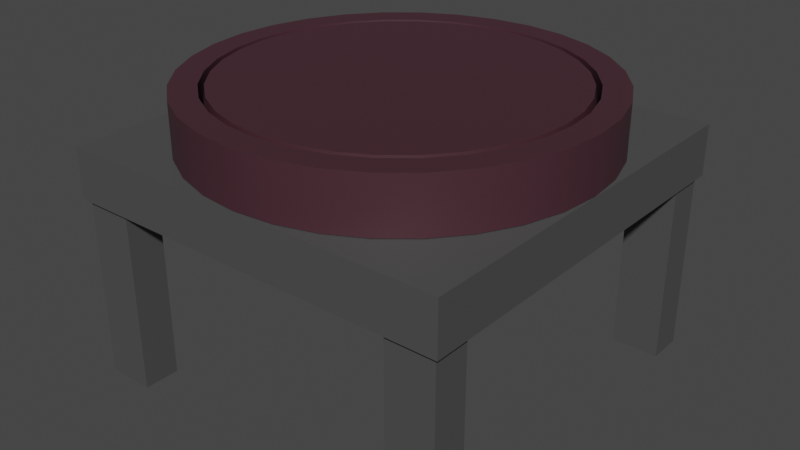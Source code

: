 # Source: MesaTipoB.blend  (saved by Blender 2.93.20; exported with 4.5.12 LTS)
import bpy
from mathutils import Matrix  # noqa: F401  (used for matrix-valued properties, if any)

bpy.ops.wm.read_factory_settings(use_empty=True)
scene = bpy.context.scene
scene.name = 'Scene'

# ---- collections
col_collection = bpy.data.collections.new('Collection'); scene.collection.children.link(col_collection)

# ---- materials (node trees are filled in below, after node groups)
mat_material_004 = bpy.data.materials.new('Material.004')
mat_material_003 = bpy.data.materials.new('Material.003')

# ---- node groups
ng_auto_smooth = bpy.data.node_groups.new('Auto Smooth', 'GeometryNodeTree')
_s = ng_auto_smooth.interface.new_socket(name='Geometry', in_out='OUTPUT', socket_type='NodeSocketGeometry')
_s = ng_auto_smooth.interface.new_socket(name='Geometry', in_out='INPUT', socket_type='NodeSocketGeometry')
_s = ng_auto_smooth.interface.new_socket(name='Angle', in_out='INPUT', socket_type='NodeSocketFloat')
_s.subtype = 'ANGLE'
_s.min_value = 0.0
_s.max_value = 3.142
ng_auto_smooth.is_modifier = True
_N = ng_auto_smooth.nodes; _L = ng_auto_smooth.links
n0 = _N.new('NodeGroupOutput'); n0.name = 'Group Output'; n0.location = (480, -100)
n1 = _N.new('NodeGroupInput'); n1.name = 'Group Input'; n1.location = (-420, -300)
n2 = _N.new('NodeGroupInput'); n2.name = 'Group Input.001'; n2.location = (-60, -100)
n3 = _N.new('GeometryNodeSetShadeSmooth'); n3.name = 'Set Shade Smooth'; n3.location = (120, -100)
n3.domain = 'EDGE'
n4 = _N.new('GeometryNodeSetShadeSmooth'); n4.name = 'Set Shade Smooth.001'; n4.location = (300, -100)
n5 = _N.new('GeometryNodeInputMeshEdgeAngle'); n5.name = 'Edge Angle'; n5.location = (-420, -220)
n6 = _N.new('GeometryNodeInputEdgeSmooth'); n6.name = 'Is Edge Smooth'; n6.location = (-60, -160)
n7 = _N.new('GeometryNodeInputShadeSmooth'); n7.name = 'Is Face Smooth'; n7.location = (-240, -340)
n8 = _N.new('FunctionNodeBooleanMath'); n8.name = 'Boolean Math'; n8.location = (-60, -220)
n9 = _N.new('FunctionNodeCompare'); n9.name = 'Compare'; n9.location = (-240, -180)
n9.operation = 'LESS_EQUAL'
_L.new(n5.outputs[0], n9.inputs[0])
_L.new(n4.outputs[0], n0.inputs[0])
_L.new(n1.outputs[1], n9.inputs[1])
_L.new(n9.outputs[0], n8.inputs[0])
_L.new(n7.outputs[0], n8.inputs[1])
_L.new(n2.outputs[0], n3.inputs[0])
_L.new(n6.outputs[0], n3.inputs[1])
_L.new(n3.outputs[0], n4.inputs[0])
_L.new(n8.outputs[0], n3.inputs[2])
n0.is_active_output = True

# ---- material node trees
mat_material_004.use_nodes = True; mat_material_004.node_tree.nodes.clear()
_N = mat_material_004.node_tree.nodes; _L = mat_material_004.node_tree.links
n0 = _N.new('ShaderNodeBsdfPrincipled'); n0.name = 'Principled BSDF'; n0.location = (10, 300)
n0.distribution = 'GGX'
n0.subsurface_method = 'BURLEY'
n0.inputs[0].default_value = (0.07324, 0.07324, 0.07324, 1.0)
n0.inputs[3].default_value = 1.45
n0.inputs[27].default_value = (0.0, 0.0, 0.0, 1.0)
n0.inputs[28].default_value = 1.0
n1 = _N.new('ShaderNodeOutputMaterial'); n1.name = 'Material Output'; n1.location = (300, 300)
_L.new(n0.outputs[0], n1.inputs[0])
n1.is_active_output = True
mat_material_003.use_nodes = True; mat_material_003.node_tree.nodes.clear()
_N = mat_material_003.node_tree.nodes; _L = mat_material_003.node_tree.links
n0 = _N.new('ShaderNodeBsdfPrincipled'); n0.name = 'Principled BSDF'; n0.location = (10, 300)
n0.distribution = 'GGX'
n0.subsurface_method = 'BURLEY'
n0.inputs[0].default_value = (0.06072, 0.02151, 0.03111, 1.0)
n0.inputs[3].default_value = 1.45
n0.inputs[27].default_value = (0.0, 0.0, 0.0, 1.0)
n0.inputs[28].default_value = 1.0
n1 = _N.new('ShaderNodeOutputMaterial'); n1.name = 'Material Output'; n1.location = (300, 300)
_L.new(n0.outputs[0], n1.inputs[0])
n1.is_active_output = True

# ---- world
world_world = bpy.data.worlds.new('World'); scene.world = world_world
world_world.use_nodes = True; world_world.node_tree.nodes.clear()
_N = world_world.node_tree.nodes; _L = world_world.node_tree.links
n0 = _N.new('ShaderNodeOutputWorld'); n0.name = 'World Output'; n0.location = (300, 300)
n1 = _N.new('ShaderNodeBackground'); n1.name = 'Background'; n1.location = (10, 300)
n1.inputs[0].default_value = (0.05088, 0.05088, 0.05088, 1.0)
_L.new(n1.outputs[0], n0.inputs[0])
n0.is_active_output = True
world_world.color = (0.05088, 0.05088, 0.05088)
world_world.use_sun_shadow = False
world_world.sun_shadow_jitter_overblur = 0.0

# ---- meshes
me_cubo_003 = bpy.data.meshes.new('Cubo.003')
me_cubo_003.from_pydata([(-1.0, -1.0, 1.167), (-1.0, 1.0, 1.167), (1.0, -1.0, 1.167), (1.0, 1.0, 1.167), (0.0, 1.0, 1.17), (-0.1951, 0.9808, 1.17), (-0.3827, 0.9239, 1.17), (-0.5556, 0.8315, 1.17), (-0.7071, 0.7071, 1.17), (-0.8315, 0.5556, 1.17), (-0.9239, 0.3827, 1.17), (-0.9808, 0.1951, 1.17), (-1.0, 0.0, 1.17), (-0.9808, -0.1951, 1.17), (-0.9239, -0.3827, 1.17), (-0.8315, -0.5556, 1.17), (-0.7071, -0.7071, 1.17), (-0.5556, -0.8315, 1.17), (-0.3827, -0.9239, 1.17), (-0.1951, -0.9808, 1.17), (8.742e-08, -1.0, 1.17), (0.1951, -0.9808, 1.17), (0.3827, -0.9239, 1.17), (0.5556, -0.8315, 1.17), (0.7071, -0.7071, 1.17), (0.8315, -0.5556, 1.17), (0.9239, -0.3827, 1.17), (0.9808, -0.1951, 1.17), (1.0, 0.0, 1.17), (0.9808, 0.1951, 1.17), (0.9239, 0.3827, 1.17), (0.8315, 0.5556, 1.17), (0.7071, 0.7071, 1.17), (0.5556, 0.8315, 1.17), (0.3827, 0.9239, 1.17), (0.1951, 0.9808, 1.17), (-0.06512, 0.3274, 1.434), (2.558e-09, 0.3338, 1.434), (-0.1277, 0.3084, 1.434), (-0.1855, 0.2775, 1.434), (-0.236, 0.236, 1.434), (-0.2775, 0.1855, 1.434), (-0.3084, 0.1277, 1.434), (-0.3274, 0.06512, 1.434), (-0.3338, -2.384e-07, 1.434), (-0.3274, -0.06512, 1.434), (-0.3084, -0.1277, 1.434), (-0.2775, -0.1855, 1.434), (-0.236, -0.236, 1.434), (-0.1855, -0.2775, 1.434), (-0.1277, -0.3084, 1.434), (-0.06512, -0.3274, 1.434), (4.752e-08, -0.3338, 1.434), (0.06512, -0.3274, 1.434), (0.1277, -0.3084, 1.434), (0.1855, -0.2775, 1.434), (0.236, -0.236, 1.434), (0.2775, -0.1855, 1.434), (0.3084, -0.1277, 1.434), (0.3274, -0.06512, 1.434), (0.3338, 0.0, 1.434), (0.3274, 0.06512, 1.434), (0.3084, 0.1277, 1.434), (0.2775, 0.1855, 1.434), (0.236, 0.236, 1.434), (0.1855, 0.2775, 1.434), (0.1277, 0.3084, 1.434), (0.06512, 0.3274, 1.434), (-0.1951, 0.9808, 1.434), (0.0, 1.0, 1.434), (-0.3827, 0.9239, 1.434), (-0.5556, 0.8315, 1.434), (-0.7071, 0.7071, 1.434), (-0.8315, 0.5556, 1.434), (-0.9239, 0.3827, 1.434), (-0.9808, 0.1951, 1.434), (-1.0, 0.0, 1.434), (-0.9808, -0.1951, 1.434), (-0.9239, -0.3827, 1.434), (-0.8315, -0.5556, 1.434), (-0.7071, -0.7071, 1.434), (-0.5556, -0.8315, 1.434), (-0.3827, -0.9239, 1.434), (-0.1951, -0.9808, 1.434), (8.742e-08, -1.0, 1.434), (0.1951, -0.9808, 1.434), (0.3827, -0.9239, 1.434), (0.5556, -0.8315, 1.434), (0.7071, -0.7071, 1.434), (0.8315, -0.5556, 1.434), (0.9239, -0.3827, 1.434), (0.9808, -0.1951, 1.434), (1.0, 0.0, 1.434), (0.9808, 0.1951, 1.434), (0.9239, 0.3827, 1.434), (0.8315, 0.5556, 1.434), (0.7071, 0.7071, 1.434), (0.5556, 0.8315, 1.434), (0.3827, 0.9239, 1.434), (0.1951, 0.9808, 1.434), (-0.1698, 0.8535, 1.434), (1.651e-08, 0.8703, 1.434), (-0.333, 0.804, 1.434), (-0.4835, 0.7236, 1.434), (-0.6154, 0.6154, 1.434), (-0.7236, 0.4835, 1.434), (-0.804, 0.333, 1.434), (-0.8535, 0.1698, 1.434), (-0.8703, 0.0, 1.434), (-0.8535, -0.1698, 1.434), (-0.804, -0.333, 1.434), (-0.7236, -0.4835, 1.434), (-0.6154, -0.6154, 1.434), (-0.4835, -0.7236, 1.434), (-0.333, -0.804, 1.434), (-0.1698, -0.8535, 1.434), (7.965e-08, -0.8703, 1.434), (0.1698, -0.8535, 1.434), (0.333, -0.804, 1.434), (0.4835, -0.7236, 1.434), (0.6154, -0.6154, 1.434), (0.7236, -0.4835, 1.434), (0.804, -0.333, 1.434), (0.8535, -0.1698, 1.434), (0.8703, 0.0, 1.434), (0.8535, 0.1698, 1.434), (0.804, 0.333, 1.434), (0.7236, 0.4835, 1.434), (0.6154, 0.6154, 1.434), (0.4835, 0.7236, 1.434), (0.333, 0.804, 1.434), (0.1698, 0.8535, 1.434), (-0.1671, 0.8401, 1.321), (1.62e-08, 0.8566, 1.321), (-0.3278, 0.7914, 1.321), (-0.4759, 0.7122, 1.321), (-0.6057, 0.6057, 1.321), (-0.7122, 0.4759, 1.321), (-0.7914, 0.3278, 1.321), (-0.8401, 0.1671, 1.321), (-0.8566, 0.0, 1.321), (-0.8401, -0.1671, 1.321), (-0.7914, -0.3278, 1.321), (-0.7122, -0.4759, 1.321), (-0.6057, -0.6057, 1.321), (-0.4759, -0.7122, 1.321), (-0.3278, -0.7914, 1.321), (-0.1671, -0.8401, 1.321), (7.883e-08, -0.8566, 1.321), (0.1671, -0.8401, 1.321), (0.3278, -0.7914, 1.321), (0.4759, -0.7122, 1.321), (0.6057, -0.6057, 1.321), (0.7122, -0.4759, 1.321), (0.7914, -0.3278, 1.321), (0.8401, -0.1671, 1.321), (0.8566, 0.0, 1.321), (0.8401, 0.1671, 1.321), (0.7914, 0.3278, 1.321), (0.7122, 0.4759, 1.321), (0.6057, 0.6057, 1.321), (0.4759, 0.7122, 1.321), (0.3278, 0.7914, 1.321), (0.1671, 0.8401, 1.321), (-0.1644, 0.8267, 1.434), (1.59e-08, 0.8429, 1.434), (-0.3226, 0.7787, 1.434), (-0.4683, 0.7008, 1.434), (-0.596, 0.596, 1.434), (-0.7008, 0.4683, 1.434), (-0.7787, 0.3226, 1.434), (-0.8267, 0.1644, 1.434), (-0.8429, 0.0, 1.434), (-0.8267, -0.1644, 1.434), (-0.7787, -0.3226, 1.434), (-0.7008, -0.4683, 1.434), (-0.596, -0.596, 1.434), (-0.4683, -0.7008, 1.434), (-0.3226, -0.7787, 1.434), (-0.1644, -0.8267, 1.434), (7.801e-08, -0.8429, 1.434), (0.1644, -0.8267, 1.434), (0.3226, -0.7787, 1.434), (0.4683, -0.7008, 1.434), (0.596, -0.596, 1.434), (0.7008, -0.4683, 1.434), (0.7787, -0.3226, 1.434), (0.8267, -0.1644, 1.434), (0.8429, 0.0, 1.434), (0.8267, 0.1644, 1.434), (0.7787, 0.3226, 1.434), (0.7008, 0.4683, 1.434), (0.596, 0.596, 1.434), (0.4683, 0.7008, 1.434), (0.3226, 0.7787, 1.434), (0.1644, 0.8267, 1.434), (1.0, -1.0, 0.9106), (-1.0, -1.0, 0.9106), (1.0, 1.0, 0.9106), (-1.0, 1.0, 0.9106), (-0.9756, -0.9756, 0.9106), (-0.9756, 0.9756, 0.9106), (0.9756, 0.9756, 0.9106), (0.9756, -0.9756, 0.9106), (0.736, -0.9756, 0.9106), (-0.736, -0.9756, 0.9106), (0.736, 0.9756, 0.9106), (-0.736, 0.9756, 0.9106), (0.736, -0.7934, 0.9106), (0.736, 0.7934, 0.9106), (-0.9756, 0.7934, 0.9106), (-0.9756, -0.7934, 0.9106), (0.9756, 0.7934, 0.9106), (0.9756, -0.7934, 0.9106), (-0.736, 0.7934, 0.9106), (-0.736, -0.7934, 0.9106), (0.9756, -0.9756, -0.001472), (0.736, -0.9756, -0.001472), (-0.9756, -0.9756, -0.001472), (-0.736, -0.9756, -0.001472), (0.9756, 0.9756, -0.001472), (0.736, 0.9756, -0.001472), (-0.9756, 0.9756, -0.001472), (-0.736, 0.9756, -0.001472), (0.736, -0.7934, -0.001472), (0.736, 0.7934, -0.001472), (-0.9756, 0.7934, -0.001472), (-0.9756, -0.7934, -0.001472), (0.9756, 0.7934, -0.001472), (0.9756, -0.7934, -0.001472), (-0.736, 0.7934, -0.001472), (-0.736, -0.7934, -0.001472)], [], [(36, 38, 39, 40, 41, 42, 43, 44, 45, 46, 47, 48, 49, 50, 51, 52, 53, 54, 55, 56, 57, 58, 59, 60, 61, 62, 63, 64, 65, 66, 67, 37), (29, 30, 94, 93), (16, 17, 81, 80), (30, 31, 95, 94), (17, 18, 82, 81), (4, 5, 68, 69), (31, 32, 96, 95), (18, 19, 83, 82), (5, 6, 70, 68), (32, 33, 97, 96), (19, 20, 84, 83), (6, 7, 71, 70), (33, 34, 98, 97), (20, 21, 85, 84), (7, 8, 72, 71), (34, 35, 99, 98), (21, 22, 86, 85), (8, 9, 73, 72), (35, 4, 69, 99), (22, 23, 87, 86), (9, 10, 74, 73), (23, 24, 88, 87), (10, 11, 75, 74), (24, 25, 89, 88), (11, 12, 76, 75), (25, 26, 90, 89), (12, 13, 77, 76), (26, 27, 91, 90), (13, 14, 78, 77), (27, 28, 92, 91), (14, 15, 79, 78), (28, 29, 93, 92), (15, 16, 80, 79), (100, 101, 69, 68), (102, 100, 68, 70), (103, 102, 70, 71), (104, 103, 71, 72), (105, 104, 72, 73), (106, 105, 73, 74), (107, 106, 74, 75), (108, 107, 75, 76), (109, 108, 76, 77), (110, 109, 77, 78), (111, 110, 78, 79), (112, 111, 79, 80), (113, 112, 80, 81), (114, 113, 81, 82), (115, 114, 82, 83), (116, 115, 83, 84), (117, 116, 84, 85), (118, 117, 85, 86), (119, 118, 86, 87), (120, 119, 87, 88), (121, 120, 88, 89), (122, 121, 89, 90), (123, 122, 90, 91), (124, 123, 91, 92), (125, 124, 92, 93), (126, 125, 93, 94), (127, 126, 94, 95), (128, 127, 95, 96), (129, 128, 96, 97), (130, 129, 97, 98), (131, 130, 98, 99), (101, 131, 99, 69), (132, 133, 101, 100), (134, 132, 100, 102), (135, 134, 102, 103), (136, 135, 103, 104), (137, 136, 104, 105), (138, 137, 105, 106), (139, 138, 106, 107), (140, 139, 107, 108), (141, 140, 108, 109), (142, 141, 109, 110), (143, 142, 110, 111), (144, 143, 111, 112), (145, 144, 112, 113), (146, 145, 113, 114), (147, 146, 114, 115), (148, 147, 115, 116), (149, 148, 116, 117), (150, 149, 117, 118), (151, 150, 118, 119), (152, 151, 119, 120), (153, 152, 120, 121), (154, 153, 121, 122), (155, 154, 122, 123), (156, 155, 123, 124), (157, 156, 124, 125), (158, 157, 125, 126), (159, 158, 126, 127), (160, 159, 127, 128), (161, 160, 128, 129), (162, 161, 129, 130), (163, 162, 130, 131), (133, 163, 131, 101), (164, 165, 133, 132), (166, 164, 132, 134), (167, 166, 134, 135), (168, 167, 135, 136), (169, 168, 136, 137), (170, 169, 137, 138), (171, 170, 138, 139), (172, 171, 139, 140), (173, 172, 140, 141), (174, 173, 141, 142), (175, 174, 142, 143), (176, 175, 143, 144), (177, 176, 144, 145), (178, 177, 145, 146), (179, 178, 146, 147), (180, 179, 147, 148), (181, 180, 148, 149), (182, 181, 149, 150), (183, 182, 150, 151), (184, 183, 151, 152), (185, 184, 152, 153), (186, 185, 153, 154), (187, 186, 154, 155), (188, 187, 155, 156), (189, 188, 156, 157), (190, 189, 157, 158), (191, 190, 158, 159), (192, 191, 159, 160), (193, 192, 160, 161), (194, 193, 161, 162), (195, 194, 162, 163), (165, 195, 163, 133), (36, 37, 165, 164), (38, 36, 164, 166), (39, 38, 166, 167), (40, 39, 167, 168), (41, 40, 168, 169), (42, 41, 169, 170), (43, 42, 170, 171), (44, 43, 171, 172), (45, 44, 172, 173), (46, 45, 173, 174), (47, 46, 174, 175), (48, 47, 175, 176), (49, 48, 176, 177), (50, 49, 177, 178), (51, 50, 178, 179), (52, 51, 179, 180), (53, 52, 180, 181), (54, 53, 181, 182), (55, 54, 182, 183), (56, 55, 183, 184), (57, 56, 184, 185), (58, 57, 185, 186), (59, 58, 186, 187), (60, 59, 187, 188), (61, 60, 188, 189), (62, 61, 189, 190), (63, 62, 190, 191), (64, 63, 191, 192), (65, 64, 192, 193), (66, 65, 193, 194), (67, 66, 194, 195), (37, 67, 195, 165), (2, 0, 197, 196), (196, 197, 199, 198), (198, 199, 1, 3), (3, 2, 196, 198), (2, 3, 1, 0), (199, 197, 0, 1), (202, 212, 228, 220), (211, 215, 231, 227), (203, 204, 217, 216), (200, 211, 227, 218), (205, 200, 218, 219), (213, 203, 216, 229), (206, 202, 220, 221), (207, 214, 230, 223), (201, 207, 223, 222), (215, 205, 219, 231), (204, 208, 224, 217), (212, 209, 225, 228), (209, 206, 221, 225), (214, 210, 226, 230), (210, 201, 222, 226), (208, 213, 229, 224)])
me_cubo_003.polygons.foreach_set('use_smooth', [True] * 183)
me_cubo_003.polygons.foreach_set('material_index', [1, 1, 1, 1, 1, 1, 1, 1, 1, 1, 1, 1, 1, 1, 1, 1, 1, 1, 1, 1, 1, 1, 1, 1, 1, 1, 1, 1, 1, 1, 1, 1, 1, 1, 1, 1, 1, 1, 1, 1, 1, 1, 1, 1, 1, 1, 1, 1, 1, 1, 1, 1, 1, 1, 1, 1, 1, 1, 1, 1, 1, 1, 1, 1, 1, 1, 1, 1, 1, 1, 1, 1, 1, 1, 1, 1, 1, 1, 1, 1, 1, 1, 1, 1, 1, 1, 1, 1, 1, 1, 1, 1, 1, 1, 1, 1, 1, 1, 1, 1, 1, 1, 1, 1, 1, 1, 1, 1, 1, 1, 1, 1, 1, 1, 1, 1, 1, 1, 1, 1, 1, 1, 1, 1, 1, 1, 1, 1, 1, 1, 1, 1, 1, 1, 1, 1, 1, 1, 1, 1, 1, 1, 1, 1, 1, 1, 1, 1, 1, 1, 1, 1, 1, 1, 1, 1, 1, 1, 1, 1, 1, 0, 0, 0, 0, 0, 0, 0, 0, 0, 0, 0, 0, 0, 0, 0, 0, 0, 0, 0, 0, 0, 0])
_uv = me_cubo_003.uv_layers.new(name='MapaUV')
_uv.uv.foreach_set('vector', [0.0, 0.0, 0.0, 0.0, 0.0, 0.0, 0.0, 0.0, 0.0, 0.0, 0.0, 0.0, 0.0, 0.0, 0.0, 0.0, 0.0, 0.0, 0.0, 0.0, 0.0, 0.0, 0.0, 0.0, 0.0, 0.0, 0.0, 0.0, 0.0, 0.0, 0.0, 0.0, 0.0, 0.0, 0.0, 0.0, 0.0, 0.0, 0.0, 0.0, 0.0, 0.0, 0.0, 0.0, 0.0, 0.0, 0.0, 0.0, 0.0, 0.0, 0.0, 0.0, 0.0, 0.0, 0.0, 0.0, 0.0, 0.0, 0.0, 0.0, 0.0, 0.0, 0.0, 0.0, 0.0, 0.0, 0.0, 0.0, 0.0, 0.0, 0.0, 0.0, 0.0, 0.0, 0.0, 0.0, 0.0, 0.0, 0.0, 0.0, 0.0, 0.0, 0.0, 0.0, 0.0, 0.0, 0.0, 0.0, 0.0, 0.0, 0.0, 0.0, 0.0, 0.0, 0.0, 0.0, 0.0, 0.0, 0.0, 0.0, 0.0, 0.0, 0.0, 0.0, 0.0, 0.0, 0.0, 0.0, 0.0, 0.0, 0.0, 0.0, 0.0, 0.0, 0.0, 0.0, 0.0, 0.0, 0.0, 0.0, 0.0, 0.0, 0.0, 0.0, 0.0, 0.0, 0.0, 0.0, 0.0, 0.0, 0.0, 0.0, 0.0, 0.0, 0.0, 0.0, 0.0, 0.0, 0.0, 0.0, 0.0, 0.0, 0.0, 0.0, 0.0, 0.0, 0.0, 0.0, 0.0, 0.0, 0.0, 0.0, 0.0, 0.0, 0.0, 0.0, 0.0, 0.0, 0.0, 0.0, 0.0, 0.0, 0.0, 0.0, 0.0, 0.0, 0.0, 0.0, 0.0, 0.0, 0.0, 0.0, 0.0, 0.0, 0.0, 0.0, 0.0, 0.0, 0.0, 0.0, 0.0, 0.0, 0.0, 0.0, 0.0, 0.0, 0.0, 0.0, 0.0, 0.0, 0.0, 0.0, 0.0, 0.0, 0.0, 0.0, 0.0, 0.0, 0.0, 0.0, 0.0, 0.0, 0.0, 0.0, 0.0, 0.0, 0.0, 0.0, 0.0, 0.0, 0.0, 0.0, 0.0, 0.0, 0.0, 0.0, 0.0, 0.0, 0.0, 0.0, 0.0, 0.0, 0.0, 0.0, 0.0, 0.0, 0.0, 0.0, 0.0, 0.0, 0.0, 0.0, 0.0, 0.0, 0.0, 0.0, 0.0, 0.0, 0.0, 0.0, 0.0, 0.0, 0.0, 0.0, 0.0, 0.0, 0.0, 0.0, 0.0, 0.0, 0.0, 0.0, 0.0, 0.0, 0.0, 0.0, 0.0, 0.0, 0.0, 0.0, 0.0, 0.0, 0.0, 0.0, 0.0, 0.0, 0.0, 0.0, 0.0, 0.0, 0.0, 0.0, 0.0, 0.0, 0.0, 0.0, 0.0, 0.0, 0.0, 0.0, 0.0, 0.0, 0.0, 0.0, 0.0, 0.0, 0.0, 0.0, 0.0, 0.0, 0.0, 0.0, 0.0, 0.0, 0.0, 0.0, 0.0, 0.0, 0.0, 0.0, 0.0, 0.0, 0.0, 0.0, 0.0, 0.0, 0.0, 0.0, 0.0, 0.0, 0.0, 0.0, 0.0, 0.0, 0.0, 0.0, 0.0, 0.0, 0.0, 0.0, 0.0, 0.0, 0.0, 0.0, 0.0, 0.0, 0.0, 0.0, 0.0, 0.0, 0.0, 0.0, 0.0, 0.0, 0.0, 0.0, 0.0, 0.0, 0.0, 0.0, 0.0, 0.0, 0.0, 0.0, 0.0, 0.0, 0.0, 0.0, 0.0, 0.0, 0.0, 0.0, 0.0, 0.0, 0.0, 0.0, 0.0, 0.0, 0.0, 0.0, 0.0, 0.0, 0.0, 0.0, 0.0, 0.0, 0.0, 0.0, 0.0, 0.0, 0.0, 0.0, 0.0, 0.0, 0.0, 0.0, 0.0, 0.0, 0.0, 0.0, 0.0, 0.0, 0.0, 0.0, 0.0, 0.0, 0.0, 0.0, 0.0, 0.0, 0.0, 0.0, 0.0, 0.0, 0.0, 0.0, 0.0, 0.0, 0.0, 0.0, 0.0, 0.0, 0.0, 0.0, 0.0, 0.0, 0.0, 0.0, 0.0, 0.0, 0.0, 0.0, 0.0, 0.0, 0.0, 0.0, 0.0, 0.0, 0.0, 0.0, 0.0, 0.0, 0.0, 0.0, 0.0, 0.0, 0.0, 0.0, 0.0, 0.0, 0.0, 0.0, 0.0, 0.0, 0.0, 0.0, 0.0, 0.0, 0.0, 0.0, 0.0, 0.0, 0.0, 0.0, 0.0, 0.0, 0.0, 0.0, 0.0, 0.0, 0.0, 0.0, 0.0, 0.0, 0.0, 0.0, 0.0, 0.0, 0.0, 0.0, 0.0, 0.0, 0.0, 0.0, 0.0, 0.0, 0.0, 0.0, 0.0, 0.0, 0.0, 0.0, 0.0, 0.0, 0.0, 0.0, 0.0, 0.0, 0.0, 0.0, 0.0, 0.0, 0.0, 0.0, 0.0, 0.0, 0.0, 0.0, 0.0, 0.0, 0.0, 0.0, 0.0, 0.0, 0.0, 0.0, 0.0, 0.0, 0.0, 0.0, 0.0, 0.0, 0.0, 0.0, 0.0, 0.0, 0.0, 0.0, 0.0, 0.0, 0.0, 0.0, 0.0, 0.0, 0.0, 0.0, 0.0, 0.0, 0.0, 0.0, 0.0, 0.0, 0.0, 0.0, 0.0, 0.0, 0.0, 0.0, 0.0, 0.0, 0.0, 0.0, 0.0, 0.0, 0.0, 0.0, 0.0, 0.0, 0.0, 0.0, 0.0, 0.0, 0.0, 0.0, 0.0, 0.0, 0.0, 0.0, 0.0, 0.0, 0.0, 0.0, 0.0, 0.0, 0.0, 0.0, 0.0, 0.0, 0.0, 0.0, 0.0, 0.0, 0.0, 0.0, 0.0, 0.0, 0.0, 0.0, 0.0, 0.0, 0.0, 0.0, 0.0, 0.0, 0.0, 0.0, 0.0, 0.0, 0.0, 0.0, 0.0, 0.0, 0.0, 0.0, 0.0, 0.0, 0.0, 0.0, 0.0, 0.0, 0.0, 0.0, 0.0, 0.0, 0.0, 0.0, 0.0, 0.0, 0.0, 0.0, 0.0, 0.0, 0.0, 0.0, 0.0, 0.0, 0.0, 0.0, 0.0, 0.0, 0.0, 0.0, 0.0, 0.0, 0.0, 0.0, 0.0, 0.0, 0.0, 0.0, 0.0, 0.0, 0.0, 0.0, 0.0, 0.0, 0.0, 0.0, 0.0, 0.0, 0.0, 0.0, 0.0, 0.0, 0.0, 0.0, 0.0, 0.0, 0.0, 0.0, 0.0, 0.0, 0.0, 0.0, 0.0, 0.0, 0.0, 0.0, 0.0, 0.0, 0.0, 0.0, 0.0, 0.0, 0.0, 0.0, 0.0, 0.0, 0.0, 0.0, 0.0, 0.0, 0.0, 0.0, 0.0, 0.0, 0.0, 0.0, 0.0, 0.0, 0.0, 0.0, 0.0, 0.0, 0.0, 0.0, 0.0, 0.0, 0.0, 0.0, 0.0, 0.0, 0.0, 0.0, 0.0, 0.0, 0.0, 0.0, 0.0, 0.0, 0.0, 0.0, 0.0, 0.0, 0.0, 0.0, 0.0, 0.0, 0.0, 0.0, 0.0, 0.0, 0.0, 0.0, 0.0, 0.0, 0.0, 0.0, 0.0, 0.0, 0.0, 0.0, 0.0, 0.0, 0.0, 0.0, 0.0, 0.0, 0.0, 0.0, 0.0, 0.0, 0.0, 0.0, 0.0, 0.0, 0.0, 0.0, 0.0, 0.0, 0.0, 0.0, 0.0, 0.0, 0.0, 0.0, 0.0, 0.0, 0.0, 0.0, 0.0, 0.0, 0.0, 0.0, 0.0, 0.0, 0.0, 0.0, 0.0, 0.0, 0.0, 0.0, 0.0, 0.0, 0.0, 0.0, 0.0, 0.0, 0.0, 0.0, 0.0, 0.0, 0.0, 0.0, 0.0, 0.0, 0.0, 0.0, 0.0, 0.0, 0.0, 0.0, 0.0, 0.0, 0.0, 0.0, 0.0, 0.0, 0.0, 0.0, 0.0, 0.0, 0.0, 0.0, 0.0, 0.0, 0.0, 0.0, 0.0, 0.0, 0.0, 0.0, 0.0, 0.0, 0.0, 0.0, 0.0, 0.0, 0.0, 0.0, 0.0, 0.0, 0.0, 0.0, 0.0, 0.0, 0.0, 0.0, 0.0, 0.0, 0.0, 0.0, 0.0, 0.0, 0.0, 0.0, 0.0, 0.0, 0.0, 0.0, 0.0, 0.0, 0.0, 0.0, 0.0, 0.0, 0.0, 0.0, 0.0, 0.0, 0.0, 0.0, 0.0, 0.0, 0.0, 0.0, 0.0, 0.0, 0.0, 0.0, 0.0, 0.0, 0.0, 0.0, 0.0, 0.0, 0.0, 0.0, 0.0, 0.0, 0.0, 0.0, 0.0, 0.0, 0.0, 0.0, 0.0, 0.0, 0.0, 0.0, 0.0, 0.0, 0.0, 0.0, 0.0, 0.0, 0.0, 0.0, 0.0, 0.0, 0.0, 0.0, 0.0, 0.0, 0.0, 0.0, 0.0, 0.0, 0.0, 0.0, 0.0, 0.0, 0.0, 0.0, 0.0, 0.0, 0.0, 0.0, 0.0, 0.0, 0.0, 0.0, 0.0, 0.0, 0.0, 0.0, 0.0, 0.0, 0.0, 0.0, 0.0, 0.0, 0.0, 0.0, 0.0, 0.0, 0.0, 0.0, 0.0, 0.0, 0.0, 0.0, 0.0, 0.0, 0.0, 0.0, 0.0, 0.0, 0.0, 0.0, 0.0, 0.0, 0.0, 0.0, 0.0, 0.0, 0.0, 0.0, 0.0, 0.0, 0.0, 0.0, 0.0, 0.0, 0.0, 0.0, 0.0, 0.0, 0.0, 0.0, 0.0, 0.0, 0.0, 0.0, 0.0, 0.0, 0.0, 0.0, 0.0, 0.0, 0.0, 0.0, 0.0, 0.0, 0.0, 0.0, 0.0, 0.0, 0.0, 0.0, 0.0, 0.0, 0.0, 0.0, 0.0, 0.0, 0.0, 0.0, 0.0, 0.0, 0.0, 0.0, 0.0, 0.0, 0.0, 0.0, 0.0, 0.0, 0.0, 0.0, 0.0, 0.0, 0.0, 0.0, 0.0, 0.0, 0.0, 0.0, 0.0, 0.0, 0.0, 0.0, 0.0, 0.0, 0.0, 0.0, 0.0, 0.0, 0.0, 0.0, 0.0, 0.0, 0.0, 0.0, 0.0, 0.0, 0.0, 0.0, 0.0, 0.0, 0.0, 0.0, 0.0, 0.0, 0.0, 0.0, 0.0, 0.0, 0.0, 0.0, 0.0, 0.0, 0.0, 0.0, 0.0, 0.0, 0.0, 0.0, 0.0, 0.0, 0.0, 0.0, 0.0, 0.0, 0.0, 0.0, 0.0, 0.0, 0.0, 0.0, 0.0, 0.0, 0.0, 0.0, 0.0, 0.0, 0.0, 0.0, 0.0, 0.0, 0.0, 0.0, 0.0, 0.0, 0.0, 0.0, 0.0, 0.0, 0.0, 0.0, 0.0, 0.0, 0.0, 0.0, 0.0, 0.0, 0.0, 0.0, 0.0, 0.0, 0.0, 0.0, 0.0, 0.0, 0.0, 0.0, 0.0, 0.0, 0.0, 0.0, 0.0, 0.0, 0.0, 0.0, 0.0, 0.0, 0.0, 0.0, 0.0, 0.0, 0.0, 0.0, 0.0, 0.0, 0.0, 0.0, 0.0, 0.0, 0.0, 0.0, 0.0, 0.0, 0.0, 0.0, 0.0, 0.0, 0.0, 0.0, 0.0, 0.0, 0.0, 0.0, 0.0, 0.0, 0.0, 0.0, 0.0, 0.0, 0.0, 0.0, 0.0, 0.0, 0.0, 0.0, 0.0, 0.0, 0.0, 0.0, 0.0, 0.0, 0.0, 0.0, 0.0, 0.0, 0.0, 0.0, 0.0, 0.0, 0.0, 0.0, 0.0, 0.0, 0.0, 0.0, 0.0, 0.0, 0.0, 0.0, 0.0, 0.0, 0.0, 0.0, 0.0, 0.0, 0.0, 0.0, 0.0, 0.0, 0.0, 0.0, 0.0, 0.0, 0.0, 0.0, 0.0, 0.0, 0.0, 0.0, 0.0, 0.0, 0.0, 0.0, 0.0, 0.0, 0.0, 0.0, 0.0, 0.0, 0.0, 0.0, 0.0, 0.0, 0.0, 0.0, 0.0, 0.0, 0.0, 0.0, 0.0, 0.0, 0.0, 0.0, 0.0, 0.0, 0.0, 0.0, 0.0, 0.0, 0.0, 0.0, 0.0, 0.0, 0.0, 0.0, 0.0, 0.0, 0.0, 0.0, 0.0, 0.0, 0.0, 0.0, 0.0, 0.0, 0.0, 0.0, 0.0, 0.0, 0.0, 0.0, 0.0, 0.0, 0.0, 0.0, 0.0, 0.0, 0.0, 0.0, 0.0, 0.0, 0.0, 0.0, 0.0, 0.0, 0.0, 0.0, 0.0, 0.0, 0.0, 0.0, 0.0, 0.0, 0.0, 0.0, 0.0, 0.0, 0.0, 0.0, 0.0, 0.0, 0.0, 0.0, 0.0, 0.0, 0.0, 0.0, 0.0, 0.0, 0.0, 0.0, 0.0, 0.0, 0.0, 0.0, 0.0, 0.0, 0.0, 0.0, 0.0, 0.0, 0.0, 0.0, 0.0, 0.0, 0.0, 0.0, 0.0, 0.0, 0.0, 0.0, 0.0, 0.0, 0.0, 0.0, 0.0, 0.0, 0.0, 0.0, 0.0, 0.0, 0.0, 0.0, 0.0, 0.0, 0.0, 0.0, 0.0, 0.0, 0.0, 0.0, 0.0, 0.0, 0.0, 0.0, 0.0, 0.0, 0.0, 0.0, 0.0, 0.0, 0.0, 0.0, 0.0, 0.0, 0.0, 0.0, 0.0, 0.0, 0.0, 0.0, 0.0, 0.0, 0.0, 0.0, 0.0, 0.0, 0.0, 0.0, 0.0, 0.0, 0.0, 0.0, 0.0, 0.0, 0.0, 0.0, 0.0, 0.0, 0.0, 0.0, 0.0, 0.0, 0.0, 0.0, 0.625, 0.75, 0.625, 1.0, 0.375, 1.0, 0.375, 0.75, 0.375, 0.75, 0.375, 0.0, 0.375, 0.25, 0.375, 0.5, 0.375, 0.5, 0.375, 0.25, 0.625, 0.25, 0.625, 0.5, 0.625, 0.5, 0.625, 0.75, 0.375, 0.75, 0.375, 0.5, 0.625, 0.75, 0.625, 0.5, 0.875, 0.5, 0.875, 0.75, 0.375, 0.25, 0.375, 0.0, 0.625, 0.0, 0.625, 0.25, 0.375, 0.5002, 0.375, 0.5233, 0.375, 0.5233, 0.375, 0.5002, 0.375, 0.92, 0.375, 0.8964, 0.375, 0.8964, 0.375, 0.92, 0.375, 0.7498, 0.375, 0.7792, 0.375, 0.7792, 0.375, 0.7498, 0.375, 0.9879, 0.375, 0.92, 0.375, 0.92, 0.375, 0.9879, 0.375, 0.9585, 0.375, 0.9879, 0.375, 0.9879, 0.375, 0.9585, 0.375, 0.7267, 0.375, 0.7498, 0.375, 0.7498, 0.375, 0.7267, 0.375, 0.4708, 0.375, 0.5002, 0.375, 0.5002, 0.375, 0.4708, 0.375, 0.2915, 0.375, 0.3536, 0.375, 0.3536, 0.375, 0.2915, 0.375, 0.2621, 0.375, 0.2915, 0.375, 0.2915, 0.375, 0.2621, 0.375, 0.8964, 0.375, 0.9585, 0.375, 0.9585, 0.375, 0.8964, 0.375, 0.7792, 0.375, 0.7503, 0.375, 0.7503, 0.375, 0.7792, 0.375, 0.5233, 0.375, 0.4997, 0.375, 0.4997, 0.375, 0.5233, 0.375, 0.4997, 0.375, 0.4708, 0.375, 0.4708, 0.375, 0.4997, 0.375, 0.3536, 0.375, 0.33, 0.375, 0.33, 0.375, 0.3536, 0.375, 0.33, 0.375, 0.2621, 0.375, 0.2621, 0.375, 0.33, 0.375, 0.7503, 0.375, 0.7267, 0.375, 0.7267, 0.375, 0.7503])
me_cubo_003.materials.append(mat_material_004)
me_cubo_003.materials.append(mat_material_003)
me_cubo_003.use_remesh_fix_poles = True
me_cubo_003.use_remesh_preserve_attributes = False
me_cubo_003.update()

# ---- objects
ob_mesatipob = bpy.data.objects.new('MesaTipoB', me_cubo_003)

# ---- transforms, parenting, visibility, modifiers, constraints
ob_mesatipob.location = (0.0, 0.0, 0.0)
_m = ob_mesatipob.modifiers.new('Auto Smooth', 'NODES')
_m.node_group = ng_auto_smooth
_gi = [s.identifier for s in ng_auto_smooth.interface.items_tree if s.item_type == 'SOCKET' and s.in_out == 'INPUT']
_m[_gi[1]] = 0.5236  # Angle

# ---- collection membership
col_collection.objects.link(ob_mesatipob)

# ---- scene / render settings (as saved in the file)
scene.frame_start = 1; scene.frame_end = 250; scene.frame_set(1)
scene.render.engine = 'CYCLES'
scene.cycles.use_denoising = False
scene.cycles.samples = 128
scene.cycles.sampling_pattern = 'TABULATED_SOBOL'
scene.cycles.use_adaptive_sampling = False
scene.cycles.use_light_tree = False
scene.view_settings.view_transform = 'Filmic'
bpy.context.view_layer.update()

# ---- added for rendering (the .blend has no active camera and no usable light): camera, sun
cam_auto = bpy.data.cameras.new('AutoCamera')
cam_auto.lens = 50.0
cam_auto.sensor_width = 36.0
cam_auto.clip_end = 1000.0
ob_auto_camera = bpy.data.objects.new('AutoCamera', cam_auto)
scene.collection.objects.link(ob_auto_camera)
ob_auto_camera.location = (2.93475, -3.5217, 3.06417)
ob_auto_camera.rotation_euler = (1.09748, -7.21219e-08, 0.694738)
scene.camera = ob_auto_camera
light_auto_sun = bpy.data.lights.new('AutoSun', 'SUN')
light_auto_sun.energy = 3.0
light_auto_sun.angle = 0.0523599
ob_auto_sun = bpy.data.objects.new('AutoSun', light_auto_sun)
scene.collection.objects.link(ob_auto_sun)
ob_auto_sun.rotation_euler = (0.872665, 0.174533, 0.523599)
bpy.context.view_layer.update()
